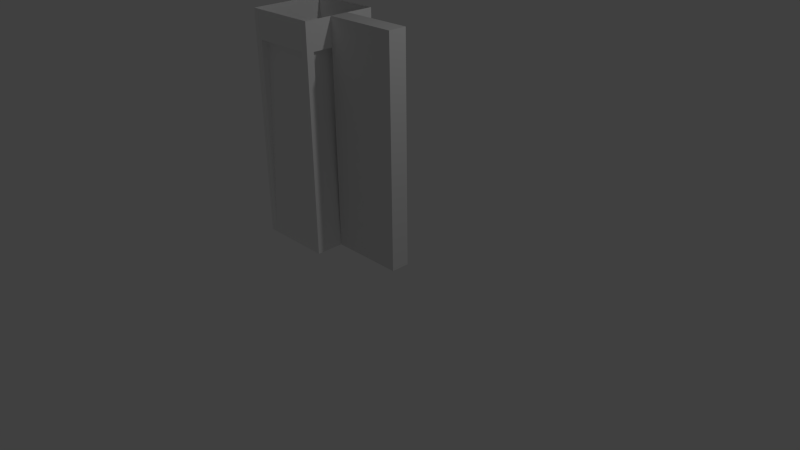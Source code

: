 # Source: Wall_Window.blend  (saved by Blender 2.65.0; exported with 4.5.12 LTS)
import bpy
from mathutils import Matrix  # noqa: F401  (used for matrix-valued properties, if any)

bpy.ops.wm.read_factory_settings(use_empty=True)
scene = bpy.context.scene
scene.name = 'Scene'

# ---- collections
col_collection_1 = bpy.data.collections.new('Collection 1'); scene.collection.children.link(col_collection_1)

# ---- materials (node trees are filled in below, after node groups)
mat_material = bpy.data.materials.new('Material')
mat_material.alpha_threshold = 0.0
mat_material.use_transparent_shadow = False
mat_material.roughness = 0.5
mat_material.line_color = (0.0, 0.0, 0.0, 1.0)
mat_lp_offwhite = bpy.data.materials.new('LP_Offwhite')
mat_lp_offwhite.alpha_threshold = 0.0
mat_lp_offwhite.use_transparent_shadow = False
mat_lp_offwhite.diffuse_color = (0.9, 0.9, 0.9, 1.0)
mat_lp_offwhite.roughness = 0.5
mat_lp_offwhite.line_color = (0.0, 0.0, 0.0, 1.0)

# ---- material node trees

# ---- world
world_world = bpy.data.worlds.new('World'); scene.world = world_world
world_world.color = (0.05088, 0.05088, 0.05088)
world_world.use_sun_shadow = False
world_world.sun_shadow_jitter_overblur = 0.0
world_world.cycles.sampling_method = 'MANUAL'
world_world.cycles.sample_map_resolution = 256

# ---- cameras
cam_camera = bpy.data.cameras.new('Camera')
cam_camera.clip_end = 100.0
cam_camera.lens = 35.0
cam_camera.sensor_width = 32.0
cam_camera.sensor_height = 18.0
cam_camera.ortho_scale = 7.314
cam_camera.dof.focus_distance = 0.0
cam_camera.dof.aperture_fstop = 128.0

# ---- lights
light_lamp = bpy.data.lights.new('Lamp', 'POINT')
light_lamp.transmission_factor = 0.0
light_lamp.cutoff_distance = 30.0
light_lamp.energy = 100.0
light_lamp.shadow_buffer_clip_start = 1.001
light_lamp.shadow_soft_size = 0.1
light_lamp.shadow_maximum_resolution = 0.006
light_lamp.use_absolute_resolution = True
light_lamp.cycles.use_multiple_importance_sampling = False

# ---- meshes
me_cube = bpy.data.meshes.new('Cube')
me_cube.from_pydata([(1.0, 1.0, 0.0), (1.0, -1.0, 0.0), (-1.0, -1.0, 0.0), (-1.0, 1.0, 0.0), (1.0, 1.0, 2.0), (1.0, -1.0, 2.0), (-1.0, -1.0, 2.0), (-1.0, 1.0, 2.0)], [], [(0, 1, 2, 3), (4, 7, 6, 5), (0, 4, 5, 1), (1, 5, 6, 2), (2, 6, 7, 3), (4, 0, 3, 7)])
me_cube.materials.append(mat_material)
me_cube.use_remesh_preserve_volume = False
me_cube.use_remesh_preserve_attributes = False
me_cube.use_mirror_vertex_groups = False
me_cube.update()
me_cube_002 = bpy.data.meshes.new('Cube.002')
me_cube_002.from_pydata([(0.5, -0.5, 0.0), (-0.5, -0.5, 0.0), (0.5, -0.5, 3.0), (-0.5, -0.5, 3.0), (0.4, -0.5, 2.625), (-0.4, -0.5, 2.625), (0.4, -0.4, 2.625), (-0.4, -0.5, 0.0), (-0.4, -0.5, 3.0), (0.4, -0.5, 0.0), (0.4, -0.5, 3.0), (0.5, 0.5, 3.0), (0.5, 0.4, 2.625), (0.5, -0.4, 2.625), (0.5, -0.4, 3.73e-07), (0.5, -0.4, 3.0), (0.5, 0.4, 3.73e-07), (0.5, 0.4, 3.0), (-0.5, 0.5, 3.241e-07), (0.5, 0.5, 3.241e-07), (-0.4, 0.5, 2.625), (0.4, 0.5, 2.625), (-0.4, 0.4, 2.625), (0.4, 0.4, 2.625), (0.4, 0.5, 3.241e-07), (0.4, 0.5, 3.0), (-0.4, 0.5, 3.241e-07), (-0.4, 0.5, 3.0), (-0.5, 0.5, 3.0), (-0.5, -0.4, 2.625), (-0.5, 0.4, 2.625), (-0.4, -0.4, 2.625), (-0.5, 0.4, 6.817e-07), (-0.5, 0.4, 3.0), (-0.5, -0.4, 6.817e-07), (-0.5, -0.4, 3.0)], [(0, 1), (2, 3), (18, 19), (19, 0), (11, 2), (28, 11), (1, 18), (3, 28)], [(4, 6, 9), (7, 8, 3, 1), (9, 0, 2, 10), (4, 10, 8, 5), (12, 17, 15, 13), (20, 22, 26), (22, 20, 21, 23), (26, 22, 23, 24), (21, 24, 23), (20, 27, 25, 21), (29, 31, 34), (29, 35, 33, 30), (6, 4, 5, 31), (9, 6, 31, 7), (5, 7, 31), (12, 23, 16), (23, 12, 13, 6), (14, 15, 2, 0), (16, 19, 11, 17), (16, 23, 6, 14), (13, 14, 6), (24, 25, 11, 19), (26, 18, 28, 27), (31, 29, 30, 22), (32, 33, 28, 18), (34, 1, 3, 35), (34, 31, 22, 32), (30, 32, 22)])
me_cube_002.materials.append(mat_lp_offwhite)
me_cube_002.use_remesh_preserve_volume = False
me_cube_002.use_remesh_preserve_attributes = False
me_cube_002.use_mirror_vertex_groups = False
me_cube_002.update()

# ---- objects
ob_cube = bpy.data.objects.new('Cube', me_cube)
ob_lamp = bpy.data.objects.new('Lamp', light_lamp)
ob_camera = bpy.data.objects.new('Camera', cam_camera)
ob_cube_001 = bpy.data.objects.new('Cube.001', me_cube_002)

# ---- transforms, parenting, visibility, modifiers, constraints
ob_cube.location = (0.0, 0.0, 0.0)
ob_cube.scale = (0.5, 0.125, 1.5)
ob_cube.lock_rotations_4d = False
ob_cube.empty_display_type = 'ARROWS'
ob_cube.lineart.crease_threshold = 0.0
ob_lamp.location = (4.076, 1.005, 5.904)
ob_lamp.rotation_euler = (0.6503, 0.05522, 1.866)
ob_lamp.lock_rotations_4d = False
ob_lamp.empty_display_type = 'ARROWS'
ob_lamp.color = (0.0, 0.0, 0.0, 0.0)
ob_lamp.lineart.crease_threshold = 0.0
ob_camera.location = (7.481, -6.508, 5.344)
ob_camera.rotation_euler = (1.109, 0.01082, 0.8149)
ob_camera.lock_rotations_4d = False
ob_camera.empty_display_type = 'ARROWS'
ob_camera.color = (0.0, 0.0, 0.0, 0.0)
ob_camera.display_type = 'WIRE'
ob_camera.lineart.crease_threshold = 0.0
ob_cube_001.location = (-1.0, 0.0, 0.0)
ob_cube_001.lock_rotations_4d = False
ob_cube_001.empty_display_type = 'ARROWS'
ob_cube_001.lineart.crease_threshold = 0.0

# ---- collection membership
col_collection_1.objects.link(ob_cube)
col_collection_1.objects.link(ob_lamp)
col_collection_1.objects.link(ob_camera)
col_collection_1.objects.link(ob_cube_001)

# ---- scene / render settings (as saved in the file)
scene.camera = ob_camera
scene.frame_start = 1; scene.frame_end = 250; scene.frame_set(1)
scene.render.engine = 'BLENDER_EEVEE_NEXT'
scene.render.image_settings.color_mode = 'RGB'
scene.render.image_settings.compression = 90
scene.render.resolution_percentage = 50
scene.render.dither_intensity = 0.0
scene.render.bake_margin = 2
scene.render.bake_bias = 0.0
scene.cycles.use_denoising = False
scene.cycles.samples = 10
scene.cycles.sampling_pattern = 'TABULATED_SOBOL'
scene.cycles.light_sampling_threshold = 0.0
scene.cycles.use_adaptive_sampling = False
scene.cycles.use_light_tree = False
scene.cycles.blur_glossy = 0.0
scene.cycles.volume_bounces = 1
scene.cycles.pixel_filter_type = 'GAUSSIAN'
scene.cycles.sample_clamp_indirect = 0.0
scene.view_settings.view_transform = 'Standard'
bpy.context.view_layer.update()
